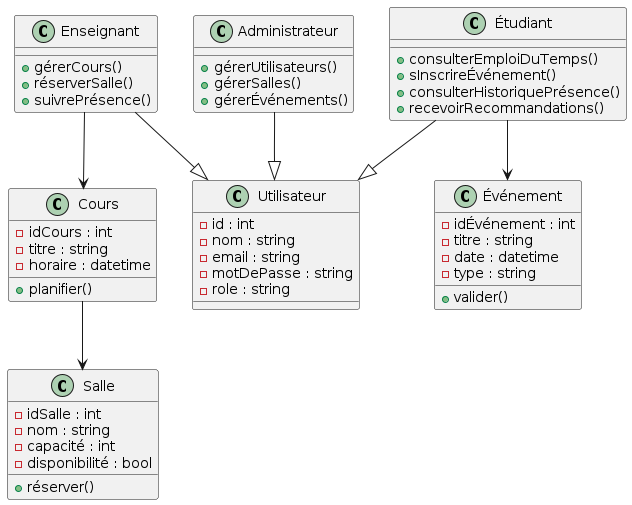

The diagram above was rendered by PlantUML. Its source (embedded in the PNG):
@startuml
' ==== Classes principales ====
class Utilisateur {
  - id : int
  - nom : string
  - email : string
  - motDePasse : string
  - role : string
}

class Administrateur {
  + gérerUtilisateurs()
  + gérerSalles()
  + gérerÉvénements()
  
}

class Enseignant {
  + gérerCours()
  + réserverSalle()
  + suivrePrésence()
}

class Étudiant {
  + consulterEmploiDuTemps()
  + sInscrireÉvénement()
  + consulterHistoriquePrésence()
  + recevoirRecommandations()
}

class Salle {
  - idSalle : int
  - nom : string
  - capacité : int
  - disponibilité : bool
  + réserver()
}

class Cours {
  - idCours : int
  - titre : string
  - horaire : datetime
  + planifier()
}

class Événement {
  - idÉvénement : int
  - titre : string
  - date : datetime
  - type : string
  + valider()
}

' ==== Héritage Utilisateurs ====
Administrateur --|> Utilisateur
Enseignant --|> Utilisateur
Étudiant --|> Utilisateur

' ==== Relations ====
Enseignant --> Cours
Cours --> Salle
Étudiant --> Événement
@enduml